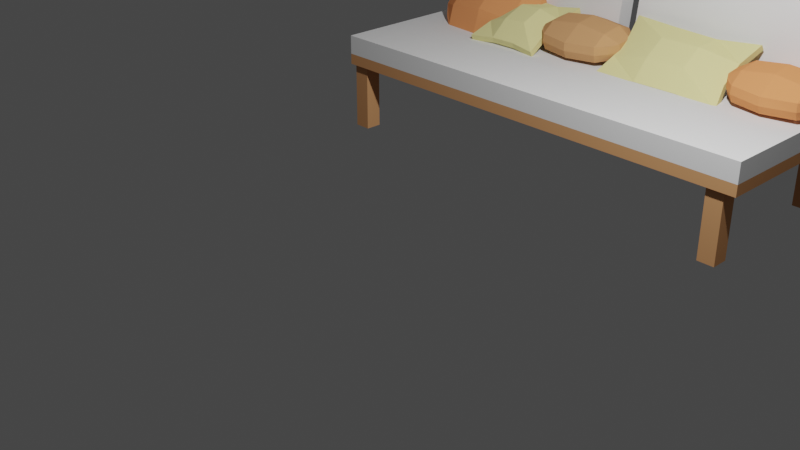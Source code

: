 # Source: sofachair2.blend  (saved by Blender 2.92.15; exported with 4.5.12 LTS)
import bpy
from mathutils import Matrix  # noqa: F401  (used for matrix-valued properties, if any)

bpy.ops.wm.read_factory_settings(use_empty=True)
scene = bpy.context.scene
scene.name = 'Scene'

# ---- collections
col_collection = bpy.data.collections.new('Collection'); scene.collection.children.link(col_collection)

# ---- materials (node trees are filled in below, after node groups)
mat_m_pink = bpy.data.materials.new('m_pink')
mat_m_pink.alpha_threshold = 0.0
mat_m_pink.use_transparent_shadow = False
mat_m_pink.diffuse_color = (0.8, 0.4138, 0.446, 1.0)
mat_m_pink.roughness = 0.5
mat_m_blue = bpy.data.materials.new('m_blue')
mat_m_blue.alpha_threshold = 0.0
mat_m_blue.use_transparent_shadow = False
mat_m_blue.diffuse_color = (0.5037, 0.464, 0.8, 1.0)
mat_m_blue.roughness = 0.5
mat_m_brown = bpy.data.materials.new('m_brown')
mat_m_brown.alpha_threshold = 0.0
mat_m_brown.use_transparent_shadow = False
mat_m_brown.diffuse_color = (0.6038, 0.3001, 0.1357, 1.0)
mat_m_brown.roughness = 0.5
mat_m_white = bpy.data.materials.new('m_white')
mat_m_white.alpha_threshold = 0.0
mat_m_white.use_transparent_shadow = False
mat_m_white.roughness = 0.5
mat_m_orange = bpy.data.materials.new('m_orange')
mat_m_orange.alpha_threshold = 0.0
mat_m_orange.use_transparent_shadow = False
mat_m_orange.diffuse_color = (0.8, 0.2861, 0.1128, 1.0)
mat_m_orange.roughness = 0.5
mat_m_yellow = bpy.data.materials.new('m_yellow')
mat_m_yellow.alpha_threshold = 0.0
mat_m_yellow.use_transparent_shadow = False
mat_m_yellow.diffuse_color = (0.8, 0.7326, 0.3235, 1.0)
mat_m_yellow.roughness = 0.5

# ---- material node trees

# ---- world
world_world = bpy.data.worlds.new('World'); scene.world = world_world
world_world.use_nodes = True; world_world.node_tree.nodes.clear()
_N = world_world.node_tree.nodes; _L = world_world.node_tree.links
n0 = _N.new('ShaderNodeOutputWorld'); n0.name = 'World Output'; n0.location = (300, 300)
n1 = _N.new('ShaderNodeBackground'); n1.name = 'Background'; n1.location = (10, 300)
n1.inputs[0].default_value = (0.05088, 0.05088, 0.05088, 1.0)
_L.new(n1.outputs[0], n0.inputs[0])
n0.is_active_output = True
world_world.color = (0.05088, 0.05088, 0.05088)
world_world.use_sun_shadow = False
world_world.sun_shadow_jitter_overblur = 0.0

# ---- cameras
cam_camera = bpy.data.cameras.new('Camera')
cam_camera.clip_end = 100.0
cam_camera.ortho_scale = 7.314

# ---- lights
light_light = bpy.data.lights.new('Light', 'POINT')
light_light.transmission_factor = 0.0
light_light.energy = 1000.0
light_light.shadow_soft_size = 0.1
light_light.shadow_maximum_resolution = 0.006
light_light.use_absolute_resolution = True

# ---- meshes
me_cube_013 = bpy.data.meshes.new('Cube.013')
me_cube_013.from_pydata([(8.428, -1.507, -96.17), (8.428, -1.507, -13.01), (8.428, -1.174, -96.17), (8.428, -1.174, -13.01), (9.327, -1.507, -96.17), (9.327, -1.507, -13.01), (9.327, -1.174, -96.17), (9.327, -1.174, -13.01), (-14.27, -1.507, -96.17), (-14.27, -1.507, -13.01), (-14.27, -1.174, -96.17), (-14.27, -1.174, -13.01), (-13.37, -1.507, -96.17), (-13.37, -1.507, -13.01), (-13.37, -1.174, -96.17), (-13.37, -1.174, -13.01), (-14.27, 1.554, -96.17), (-14.27, 1.554, -13.01), (-14.27, 1.887, -96.17), (-14.27, 1.887, -13.01), (-13.37, 1.554, -96.17), (-13.37, 1.554, -13.01), (-13.37, 1.887, -96.17), (-13.37, 1.887, -13.01), (8.428, 1.554, -96.17), (8.428, 1.554, -13.01), (8.428, 1.887, -96.17), (8.428, 1.887, -13.01), (9.327, 1.554, -96.17), (9.327, 1.554, -13.01), (9.327, 1.887, -96.17), (9.327, 1.887, -13.01), (-14.45, -1.583, -13.01), (-14.45, -1.583, 0.4902), (-14.45, 1.972, -13.01), (-14.45, 1.972, 0.4902), (9.987, -1.583, -13.01), (9.987, -1.583, 0.4902), (9.987, 1.972, -13.01), (9.987, 1.972, 0.4902), (-1.769, 1.876, 0.4902), (-1.769, 1.492, 1.885), (-1.769, 2.186, 147.6), (-1.769, 1.802, 149.0), (10.54, 1.876, 0.4902), (10.54, 1.492, 1.885), (10.54, 2.186, 147.6), (10.54, 1.802, 149.0), (-15.12, 1.876, 0.4902), (-15.12, 1.492, 1.885), (-15.12, 2.186, 147.6), (-15.12, 1.802, 149.0), (-2.809, 1.876, 0.4902), (-2.809, 1.492, 1.885), (-2.809, 2.186, 147.6), (-2.809, 1.802, 149.0), (-14.45, -1.583, 0.4901), (-14.45, -1.583, 24.27), (-14.45, 1.456, 0.4901), (-14.45, 1.456, 24.27), (9.987, -1.583, 0.4901), (9.987, -1.583, 24.27), (9.987, 1.456, 0.4901), (9.987, 1.456, 24.27)], [], [(0, 1, 3, 2), (2, 3, 7, 6), (6, 7, 5, 4), (4, 5, 1, 0), (2, 6, 4, 0), (7, 3, 1, 5), (8, 9, 11, 10), (10, 11, 15, 14), (14, 15, 13, 12), (12, 13, 9, 8), (10, 14, 12, 8), (15, 11, 9, 13), (16, 17, 19, 18), (18, 19, 23, 22), (22, 23, 21, 20), (20, 21, 17, 16), (18, 22, 20, 16), (23, 19, 17, 21), (24, 25, 27, 26), (26, 27, 31, 30), (30, 31, 29, 28), (28, 29, 25, 24), (26, 30, 28, 24), (31, 27, 25, 29), (32, 33, 35, 34), (34, 35, 39, 38), (38, 39, 37, 36), (36, 37, 33, 32), (34, 38, 36, 32), (39, 35, 33, 37), (40, 41, 43, 42), (42, 43, 47, 46), (46, 47, 45, 44), (44, 45, 41, 40), (42, 46, 44, 40), (47, 43, 41, 45), (48, 49, 51, 50), (50, 51, 55, 54), (54, 55, 53, 52), (52, 53, 49, 48), (50, 54, 52, 48), (55, 51, 49, 53), (56, 57, 59, 58), (58, 59, 63, 62), (62, 63, 61, 60), (60, 61, 57, 56), (58, 62, 60, 56), (63, 59, 57, 61)])
me_cube_013.polygons.foreach_set('material_index', [2, 2, 2, 2, 2, 2, 2, 2, 2, 2, 2, 2, 2, 2, 2, 2, 2, 2, 2, 2, 2, 2, 2, 2, 2, 2, 2, 2, 2, 2, 3, 3, 3, 3, 3, 3, 3, 3, 3, 3, 3, 3, 3, 3, 3, 3, 3, 3])
me_cube_013.materials.append(mat_m_pink)
me_cube_013.materials.append(mat_m_blue)
me_cube_013.materials.append(mat_m_brown)
me_cube_013.materials.append(mat_m_white)
me_cube_013.use_remesh_preserve_volume = False
me_cube_013.use_remesh_preserve_attributes = False
me_cube_013.use_mirror_vertex_groups = False
me_cube_013.update()
me_cube_016 = bpy.data.meshes.new('Cube.016')
me_cube_016.from_pydata([(7.528, -0.5447, -0.5229), (7.545, -0.561, 0.3777), (7.528, 0.4862, -0.5229), (7.545, 0.5025, 0.3777), (7.728, -0.2492, -0.5602), (7.728, 0.1907, -0.5602), (7.751, 0.1976, 0.4162), (7.751, -0.2561, 0.4162), (7.233, 0.7317, -0.5869), (7.24, 0.7559, 0.4437), (7.233, -0.7902, -0.5869), (7.24, -0.8144, 0.4437), (7.25, 0.3213, 0.9549), (7.25, -0.3798, 0.9549), (7.25, 0.332, -0.5553), (7.25, -0.3905, -0.5553), (7.569, 0.526, -0.072), (7.569, -0.5845, -0.072), (7.784, 0.2076, -0.072), (7.784, -0.2661, -0.072), (7.25, -0.849, -0.072), (7.25, 0.7905, -0.072), (4.871, -0.5447, -0.5229), (4.854, -0.561, 0.3777), (4.871, 0.4862, -0.5229), (4.854, 0.5025, 0.3777), (4.672, -0.2492, -0.5602), (4.672, 0.1907, -0.5602), (4.649, 0.1976, 0.4162), (4.649, -0.2561, 0.4162), (5.167, 0.7317, -0.5869), (6.2, 0.8991, -0.5869), (6.2, 0.9285, 0.4437), (5.159, 0.7559, 0.4437), (6.2, -0.9576, -0.5869), (5.167, -0.7902, -0.5869), (5.159, -0.8144, 0.4437), (6.2, -0.987, 0.4437), (6.2, 0.3157, 1.216), (5.149, 0.3213, 0.9549), (6.2, -0.3509, 1.216), (5.149, -0.3798, 0.9549), (5.149, 0.332, -0.5553), (6.2, 0.3108, -0.4048), (5.149, -0.3905, -0.5553), (6.2, -0.3559, -0.4048), (6.2, 0.8991, -0.5549), (6.2, -0.987, 0.4107), (6.2, 0.3108, -0.4077), (6.2, -0.3559, -0.4077), (6.2, 0.9285, 0.4107), (6.2, -0.9576, -0.5549), (6.2, 0.3156, 0.9441), (6.2, -0.3511, 0.9441), (4.83, 0.526, -0.072), (4.83, -0.5845, -0.072), (4.616, 0.2076, -0.072), (4.616, -0.2661, -0.072), (5.149, -0.849, -0.072), (6.2, -1.029, -0.072), (6.2, 0.9708, -0.072), (5.149, 0.7905, -0.072), (6.2, 0.9708, -0.072), (6.2, -1.029, -0.072), (4.878, 1.031, 0.8378), (4.878, -1.032, -1.311), (0.423, 1.031, 0.8378), (0.423, -1.032, -1.311), (4.878, 0.9504, 1.216), (4.878, -1.112, -0.932), (0.423, 0.9504, 1.216), (0.423, -1.112, -0.932), (1.908, 0.9169, 0.7869), (3.393, 0.9553, 0.6073), (3.393, -0.941, -1.148), (1.908, -0.941, -1.148), (3.393, 0.8763, 0.9772), (1.908, 0.8367, 1.162), (1.908, -1.021, -0.7725), (3.393, -1.021, -0.7725), (4.653, 0.3324, 0.1747), (4.653, -0.3552, -0.5414), (0.6481, -0.3552, -0.5414), (0.6481, 0.3324, 0.1747), (0.6481, -0.4355, -0.1658), (0.6481, 0.2521, 0.5503), (4.653, -0.4355, -0.1658), (4.653, 0.2521, 0.5503), (1.983, -0.5486, 0.3635), (1.983, 0.139, 1.08), (3.318, -0.5486, 0.3635), (3.318, 0.139, 1.08), (3.318, -0.2782, -0.9017), (3.318, 0.4094, -0.1856), (1.983, -0.2782, -0.9017), (1.983, 0.4094, -0.1856), (-1.923, 0.9041, 0.4181), (-1.923, -1.313, -0.767), (-4.594, 0.9041, 0.4181), (-4.594, -1.313, -0.767), (-1.923, 0.8595, 0.825), (-1.923, -1.357, -0.3602), (-4.594, 0.8595, 0.825), (-4.594, -1.357, -0.3602), (-3.704, 0.7874, 0.4192), (-2.813, 0.8085, 0.2263), (-2.813, -1.209, -0.6482), (-3.704, -1.209, -0.6482), (-2.813, 0.7649, 0.6237), (-3.704, 0.7431, 0.8228), (-3.704, -1.253, -0.2446), (-2.813, -1.253, -0.2446), (-2.058, 0.1589, 0.08003), (-2.058, -0.58, -0.315), (-4.459, -0.58, -0.315), (-4.459, 0.1589, 0.08003), (-4.459, -0.6243, 0.08866), (-4.459, 0.1146, 0.4837), (-2.058, -0.6243, 0.08866), (-2.058, 0.1146, 0.4837), (-3.659, -0.6867, 0.6574), (-3.659, 0.05223, 1.052), (-2.858, -0.6867, 0.6574), (-2.858, 0.05223, 1.052), (-2.858, -0.5376, -0.7022), (-2.858, 0.2014, -0.3072), (-3.659, -0.5376, -0.7022), (-3.659, 0.2014, -0.3072), (0.4966, -0.5447, -0.5229), (0.5133, -0.561, 0.3777), (0.4966, 0.4862, -0.5229), (0.5133, 0.5025, 0.3777), (0.6958, -0.2492, -0.5602), (0.6958, 0.1907, -0.5602), (0.7189, 0.1976, 0.4162), (0.7189, -0.2561, 0.4162), (0.2008, 0.7317, -0.5869), (0.2082, 0.7559, 0.4437), (0.2008, -0.7902, -0.5869), (0.2082, -0.8144, 0.4437), (0.2188, 0.3213, 0.9549), (0.2188, -0.3798, 0.9549), (0.2188, 0.332, -0.5553), (0.2188, -0.3905, -0.5553), (0.5374, 0.526, -0.072), (0.5374, -0.5845, -0.072), (0.7519, 0.2076, -0.072), (0.7519, -0.2661, -0.072), (0.2188, -0.849, -0.072), (0.2188, 0.7905, -0.072), (-2.161, -0.5447, -0.5229), (-2.177, -0.561, 0.3777), (-2.161, 0.4862, -0.5229), (-2.177, 0.5025, 0.3777), (-2.36, -0.2492, -0.5602), (-2.36, 0.1907, -0.5602), (-2.383, 0.1976, 0.4162), (-2.383, -0.2561, 0.4162), (-1.865, 0.7317, -0.5869), (-0.832, 0.8991, -0.5869), (-0.832, 0.9285, 0.4437), (-1.872, 0.7559, 0.4437), (-0.832, -0.9576, -0.5869), (-1.865, -0.7902, -0.5869), (-1.872, -0.8144, 0.4437), (-0.832, -0.987, 0.4437), (-0.832, 0.3157, 1.216), (-1.883, 0.3213, 0.9549), (-0.832, -0.3509, 1.216), (-1.883, -0.3798, 0.9549), (-1.883, 0.332, -0.5553), (-0.832, 0.3108, -0.4048), (-1.883, -0.3905, -0.5553), (-0.832, -0.3559, -0.4048), (-0.832, 0.8991, -0.5549), (-0.832, -0.987, 0.4107), (-0.832, 0.3108, -0.4077), (-0.832, -0.3559, -0.4077), (-0.832, 0.9285, 0.4107), (-0.832, -0.9576, -0.5549), (-0.832, 0.3156, 0.9441), (-0.832, -0.3511, 0.9441), (-2.201, 0.526, -0.072), (-2.201, -0.5845, -0.072), (-2.416, 0.2076, -0.072), (-2.416, -0.2661, -0.072), (-1.883, -0.849, -0.072), (-0.832, -1.029, -0.072), (-0.832, 0.9708, -0.072), (-1.883, 0.7905, -0.072), (-0.832, 0.9708, -0.072), (-0.832, -1.029, -0.072), (-3.366, -0.1494, -1.483), (-3.345, -0.4753, -0.5845), (-3.366, 0.9109, 0.2411), (-3.345, 0.6186, 1.195), (-3.112, 0.1674, -1.027), (-3.112, 0.6197, -0.2916), (-3.082, 0.2917, 0.7243), (-3.082, -0.175, -0.03487), (-3.744, 1.185, 0.5862), (-3.735, 0.8565, 1.687), (-3.744, -0.38, -1.96), (-3.735, -0.7586, -0.9405), (-3.721, 0.234, 1.485), (-3.721, -0.4871, 0.3123), (-3.721, 0.7635, -0.05004), (-3.721, 0.02025, -1.259), (-3.314, 0.797, 0.7715), (-3.314, -0.3451, -1.086), (-3.04, 0.4696, 0.2389), (-3.04, -0.01769, -0.5537), (-3.721, -0.6172, -1.529), (-3.721, 1.069, 1.214), (-6.761, -0.1494, -1.483), (-6.782, -0.4753, -0.5845), (-6.761, 0.9109, 0.2411), (-6.782, 0.6186, 1.195), (-7.015, 0.1674, -1.027), (-7.015, 0.6197, -0.2916), (-7.045, 0.2917, 0.7243), (-7.045, -0.175, -0.03487), (-6.383, 1.185, 0.5862), (-5.064, 1.358, 0.8661), (-5.064, 1.034, 1.975), (-6.392, 0.8565, 1.687), (-5.064, -0.5521, -2.24), (-6.383, -0.38, -1.96), (-6.392, -0.7586, -0.9405), (-5.064, -0.9362, -1.229), (-5.064, 0.1386, 1.745), (-6.406, 0.234, 1.485), (-5.064, -0.5471, 0.6295), (-6.406, -0.4871, 0.3123), (-6.406, 0.7635, -0.05004), (-5.064, 0.6899, 0.0692), (-6.406, 0.02025, -1.259), (-5.064, 0.004255, -1.046), (-5.064, 1.347, 0.899), (-5.064, -0.9248, -1.263), (-5.064, 0.6909, 0.06623), (-5.064, 0.005215, -1.049), (-5.064, 1.045, 1.941), (-5.064, -0.5631, -2.207), (-5.064, 0.2319, 1.465), (-5.064, -0.4538, 0.3493), (-6.813, 0.797, 0.7715), (-6.813, -0.3451, -1.086), (-7.087, 0.4696, 0.2389), (-7.087, -0.01769, -0.5537), (-6.406, -0.6172, -1.529), (-5.064, -0.8026, -1.83), (-5.064, 1.255, 1.516), (-6.406, 1.069, 1.214), (-5.064, 1.255, 1.516), (-5.064, -0.8026, -1.83)], [], [(21, 9, 3, 16), (19, 7, 1, 17), (15, 4, 0, 10), (8, 2, 5, 14), (14, 5, 4, 15), (16, 3, 6, 18), (18, 6, 7, 19), (43, 14, 15, 45), (31, 8, 14, 43), (6, 12, 13, 7), (12, 38, 40, 13), (3, 9, 12, 6), (9, 32, 38, 12), (7, 13, 11, 1), (13, 40, 37, 11), (45, 15, 10, 34), (17, 1, 11, 20), (20, 11, 37, 59), (60, 32, 9, 21), (31, 60, 21, 8), (10, 20, 59, 34), (0, 17, 20, 10), (5, 18, 19, 4), (2, 16, 18, 5), (4, 19, 17, 0), (8, 21, 16, 2), (61, 54, 25, 33), (57, 55, 23, 29), (44, 35, 22, 26), (30, 42, 27, 24), (42, 44, 26, 27), (54, 56, 28, 25), (56, 57, 29, 28), (48, 49, 45, 43), (43, 45, 44, 42), (46, 48, 43, 31), (31, 43, 42, 30), (28, 29, 41, 39), (39, 41, 40, 38), (25, 28, 39, 33), (33, 39, 38, 32), (29, 23, 36, 41), (41, 36, 37, 40), (49, 51, 34, 45), (45, 34, 35, 44), (55, 58, 36, 23), (58, 59, 37, 36), (62, 60, 32, 50), (60, 61, 33, 32), (38, 40, 53, 52), (32, 38, 52, 50), (40, 37, 47, 53), (59, 63, 47, 37), (34, 51, 63, 59), (31, 30, 61, 60), (46, 31, 60, 62), (35, 34, 59, 58), (22, 35, 58, 55), (27, 26, 57, 56), (24, 27, 56, 54), (26, 22, 55, 57), (30, 24, 54, 61), (94, 75, 67, 82), (82, 67, 71, 84), (90, 79, 69, 86), (86, 69, 65, 81), (73, 76, 68, 64), (79, 74, 65, 69), (71, 67, 75, 78), (78, 75, 74, 79), (66, 70, 77, 72), (72, 77, 76, 73), (84, 71, 78, 88), (88, 78, 79, 90), (81, 65, 74, 92), (92, 74, 75, 94), (73, 93, 95, 72), (93, 92, 94, 95), (64, 80, 93, 73), (80, 81, 92, 93), (77, 89, 91, 76), (89, 88, 90, 91), (70, 85, 89, 77), (85, 84, 88, 89), (68, 87, 80, 64), (87, 86, 81, 80), (76, 91, 87, 68), (91, 90, 86, 87), (66, 83, 85, 70), (83, 82, 84, 85), (72, 95, 83, 66), (95, 94, 82, 83), (126, 107, 99, 114), (114, 99, 103, 116), (122, 111, 101, 118), (118, 101, 97, 113), (105, 108, 100, 96), (111, 106, 97, 101), (103, 99, 107, 110), (110, 107, 106, 111), (98, 102, 109, 104), (104, 109, 108, 105), (116, 103, 110, 120), (120, 110, 111, 122), (113, 97, 106, 124), (124, 106, 107, 126), (105, 125, 127, 104), (125, 124, 126, 127), (96, 112, 125, 105), (112, 113, 124, 125), (109, 121, 123, 108), (121, 120, 122, 123), (102, 117, 121, 109), (117, 116, 120, 121), (100, 119, 112, 96), (119, 118, 113, 112), (108, 123, 119, 100), (123, 122, 118, 119), (98, 115, 117, 102), (115, 114, 116, 117), (104, 127, 115, 98), (127, 126, 114, 115), (149, 137, 131, 144), (147, 135, 129, 145), (143, 132, 128, 138), (136, 130, 133, 142), (142, 133, 132, 143), (144, 131, 134, 146), (146, 134, 135, 147), (171, 142, 143, 173), (159, 136, 142, 171), (134, 140, 141, 135), (140, 166, 168, 141), (131, 137, 140, 134), (137, 160, 166, 140), (135, 141, 139, 129), (141, 168, 165, 139), (173, 143, 138, 162), (145, 129, 139, 148), (148, 139, 165, 187), (188, 160, 137, 149), (159, 188, 149, 136), (138, 148, 187, 162), (128, 145, 148, 138), (133, 146, 147, 132), (130, 144, 146, 133), (132, 147, 145, 128), (136, 149, 144, 130), (189, 182, 153, 161), (185, 183, 151, 157), (172, 163, 150, 154), (158, 170, 155, 152), (170, 172, 154, 155), (182, 184, 156, 153), (184, 185, 157, 156), (176, 177, 173, 171), (171, 173, 172, 170), (174, 176, 171, 159), (159, 171, 170, 158), (156, 157, 169, 167), (167, 169, 168, 166), (153, 156, 167, 161), (161, 167, 166, 160), (157, 151, 164, 169), (169, 164, 165, 168), (177, 179, 162, 173), (173, 162, 163, 172), (183, 186, 164, 151), (186, 187, 165, 164), (190, 188, 160, 178), (188, 189, 161, 160), (166, 168, 181, 180), (160, 166, 180, 178), (168, 165, 175, 181), (187, 191, 175, 165), (162, 179, 191, 187), (159, 158, 189, 188), (174, 159, 188, 190), (163, 162, 187, 186), (150, 163, 186, 183), (155, 154, 185, 184), (152, 155, 184, 182), (154, 150, 183, 185), (158, 152, 182, 189), (213, 201, 195, 208), (211, 199, 193, 209), (207, 196, 192, 202), (200, 194, 197, 206), (206, 197, 196, 207), (208, 195, 198, 210), (210, 198, 199, 211), (235, 206, 207, 237), (223, 200, 206, 235), (198, 204, 205, 199), (204, 230, 232, 205), (195, 201, 204, 198), (201, 224, 230, 204), (199, 205, 203, 193), (205, 232, 229, 203), (237, 207, 202, 226), (209, 193, 203, 212), (212, 203, 229, 251), (252, 224, 201, 213), (223, 252, 213, 200), (202, 212, 251, 226), (192, 209, 212, 202), (197, 210, 211, 196), (194, 208, 210, 197), (196, 211, 209, 192), (200, 213, 208, 194), (253, 246, 217, 225), (249, 247, 215, 221), (236, 227, 214, 218), (222, 234, 219, 216), (234, 236, 218, 219), (246, 248, 220, 217), (248, 249, 221, 220), (240, 241, 237, 235), (235, 237, 236, 234), (238, 240, 235, 223), (223, 235, 234, 222), (220, 221, 233, 231), (231, 233, 232, 230), (217, 220, 231, 225), (225, 231, 230, 224), (221, 215, 228, 233), (233, 228, 229, 232), (241, 243, 226, 237), (237, 226, 227, 236), (247, 250, 228, 215), (250, 251, 229, 228), (254, 252, 224, 242), (252, 253, 225, 224), (230, 232, 245, 244), (224, 230, 244, 242), (232, 229, 239, 245), (251, 255, 239, 229), (226, 243, 255, 251), (223, 222, 253, 252), (238, 223, 252, 254), (227, 226, 251, 250), (214, 227, 250, 247), (219, 218, 249, 248), (216, 219, 248, 246), (218, 214, 247, 249), (222, 216, 246, 253)])
me_cube_016.polygons.foreach_set('material_index', [0, 0, 0, 0, 0, 0, 0, 0, 0, 0, 0, 0, 0, 0, 0, 0, 0, 0, 0, 0, 0, 0, 0, 0, 0, 0, 0, 0, 0, 0, 0, 0, 0, 0, 0, 0, 0, 0, 0, 0, 0, 0, 0, 0, 0, 0, 0, 0, 0, 0, 0, 0, 0, 0, 0, 0, 0, 0, 0, 0, 0, 0, 1, 1, 1, 1, 1, 1, 1, 1, 1, 1, 1, 1, 1, 1, 1, 1, 1, 1, 1, 1, 1, 1, 1, 1, 1, 1, 1, 1, 1, 1, 1, 1, 1, 1, 1, 1, 1, 1, 1, 1, 1, 1, 1, 1, 1, 1, 1, 1, 1, 1, 1, 1, 1, 1, 1, 1, 1, 1, 1, 1, 2, 2, 2, 2, 2, 2, 2, 2, 2, 2, 2, 2, 2, 2, 2, 2, 2, 2, 2, 2, 2, 2, 2, 2, 2, 2, 2, 2, 2, 2, 2, 2, 2, 2, 2, 2, 2, 2, 2, 2, 2, 2, 2, 2, 2, 2, 2, 2, 2, 2, 2, 2, 2, 2, 2, 2, 2, 2, 2, 2, 2, 2, 0, 0, 0, 0, 0, 0, 0, 0, 0, 0, 0, 0, 0, 0, 0, 0, 0, 0, 0, 0, 0, 0, 0, 0, 0, 0, 0, 0, 0, 0, 0, 0, 0, 0, 0, 0, 0, 0, 0, 0, 0, 0, 0, 0, 0, 0, 0, 0, 0, 0, 0, 0, 0, 0, 0, 0, 0, 0, 0, 0, 0, 0])
me_cube_016.materials.append(mat_m_orange)
me_cube_016.materials.append(mat_m_yellow)
me_cube_016.materials.append(mat_m_brown)
me_cube_016.use_remesh_preserve_volume = False
me_cube_016.use_remesh_preserve_attributes = False
me_cube_016.use_mirror_vertex_groups = False
me_cube_016.update()

# ---- objects
ob_light = bpy.data.objects.new('Light', light_light)
ob_camera = bpy.data.objects.new('Camera', cam_camera)
ob_couch_001 = bpy.data.objects.new('couch.001', me_cube_013)
ob_pillow_001 = bpy.data.objects.new('pillow.001', me_cube_016)

# ---- transforms, parenting, visibility, modifiers, constraints
ob_light.location = (3.289, -0.5712, 5.082)
ob_light.rotation_euler = (0.6503, 0.05522, 1.866)
ob_light.lock_rotations_4d = False
ob_light.empty_display_type = 'ARROWS'
ob_light.color = (0.0, 0.0, 0.0, 0.0)
ob_light.lineart.crease_threshold = 0.0
ob_camera.location = (7.359, -6.926, 4.958)
ob_camera.rotation_euler = (1.109, 0.0, 0.8149)
ob_camera.lock_rotations_4d = False
ob_camera.empty_display_type = 'ARROWS'
ob_camera.color = (0.0, 0.0, 0.0, 0.0)
ob_camera.display_type = 'WIRE'
ob_camera.lineart.crease_threshold = 0.0
ob_couch_001.location = (0.9158, 2.093, 0.9829)
ob_couch_001.scale = (0.208, 0.5625, 0.009113)
ob_couch_001.lineart.crease_threshold = 0.0
ob_pillow_001.location = (0.4903, 2.604, 1.402)
ob_pillow_001.rotation_euler = (0.1504, -0.0, 0.0)
ob_pillow_001.scale = (0.3304, 0.387, 0.1753)
ob_pillow_001.lineart.crease_threshold = 0.0

# ---- collection membership
col_collection.objects.link(ob_light)
col_collection.objects.link(ob_camera)
col_collection.objects.link(ob_couch_001)
col_collection.objects.link(ob_pillow_001)

# ---- scene / render settings (as saved in the file)
scene.camera = ob_camera
scene.frame_start = 1; scene.frame_end = 250; scene.frame_set(1)
scene.render.engine = 'BLENDER_EEVEE_NEXT'
scene.cycles.use_denoising = False
scene.cycles.samples = 128
scene.cycles.sampling_pattern = 'TABULATED_SOBOL'
scene.cycles.use_adaptive_sampling = False
scene.cycles.use_light_tree = False
scene.view_settings.view_transform = 'Filmic'
bpy.context.view_layer.update()
